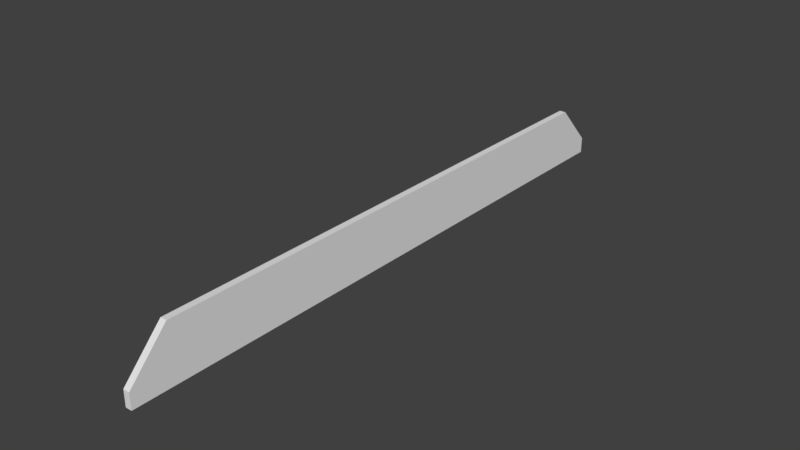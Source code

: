 # Source: LongeBridge_lateral.blend  (saved by Blender 2.78.0; exported with 4.5.12 LTS)
import bpy
from mathutils import Matrix  # noqa: F401  (used for matrix-valued properties, if any)

bpy.ops.wm.read_factory_settings(use_empty=True)
scene = bpy.context.scene
scene.name = 'Scene'

# ---- collections
col_collection_1 = bpy.data.collections.new('Collection 1'); scene.collection.children.link(col_collection_1)

# ---- materials (node trees are filled in below, after node groups)
mat_material_001 = bpy.data.materials.new('Material.001')
mat_material_001.alpha_threshold = 0.0
mat_material_001.use_transparent_shadow = False
mat_material_001.roughness = 0.5

# ---- material node trees

# ---- world
world_world = bpy.data.worlds.new('World'); scene.world = world_world
world_world.color = (0.05088, 0.05088, 0.05088)
world_world.use_sun_shadow = False
world_world.sun_shadow_jitter_overblur = 0.0
world_world.cycles.sampling_method = 'MANUAL'

# ---- meshes
me_cube_001 = bpy.data.meshes.new('Cube.001')
me_cube_001.from_pydata([(-0.05003, -5.195, -0.3966), (-0.05003, -4.532, 0.2166), (0.06158, -5.195, -0.3966), (0.06158, -4.532, -0.3966), (-0.05003, -4.532, -0.3966), (0.06158, -4.532, -0.3966), (-0.05003, -4.532, 0.5878), (0.06158, -4.532, 0.5878), (-0.05003, -5.195, -0.1229), (0.06158, -5.195, -0.1229), (-0.05003, -4.532, -0.1229), (-0.05003, 5.195, -0.3966), (-0.05003, 4.532, 0.2166), (0.06158, 5.195, -0.3966), (0.06158, 4.532, -0.3966), (-0.05003, 4.532, -0.3966), (0.06158, 4.532, -0.3966), (-0.05003, 4.532, 0.5878), (0.06158, 4.532, 0.5878), (-0.05003, 5.195, -0.1229), (0.06158, 5.195, -0.1229), (-0.05003, 4.532, -0.1229), (-0.05003, 4.109e-07, -0.1229), (0.06158, 4.109e-07, 0.5878), (-0.05003, 4.109e-07, 0.5878), (0.06158, 4.109e-07, -0.3966), (-0.05003, 4.109e-07, 0.2166), (0.06158, 4.109e-07, -0.3966), (-0.05003, 4.109e-07, -0.3966)], [], [(10, 8, 1), (5, 2, 0, 4), (9, 3, 7), (8, 6, 1), (27, 23, 7, 3), (24, 6, 7, 23), (25, 5, 4, 28), (22, 10, 1, 26), (0, 2, 9, 8), (4, 0, 8, 10), (7, 6, 8, 9), (28, 4, 10, 22), (1, 6, 24, 26), (21, 12, 19), (16, 15, 11, 13), (20, 18, 14), (19, 12, 17), (27, 14, 18, 23), (24, 23, 18, 17), (25, 28, 15, 16), (22, 26, 12, 21), (11, 19, 20, 13), (15, 21, 19, 11), (20, 14, 16, 13), (18, 20, 19, 17), (28, 22, 21, 15), (12, 26, 24, 17), (3, 9, 2, 5)])
me_cube_001.materials.append(mat_material_001)
me_cube_001.use_remesh_preserve_volume = False
me_cube_001.use_remesh_preserve_attributes = False
me_cube_001.use_mirror_vertex_groups = False
me_cube_001.update()

# ---- objects
ob_cube = bpy.data.objects.new('Cube', me_cube_001)

# ---- transforms, parenting, visibility, modifiers, constraints
ob_cube.location = (0.0, 0.0, 0.0)
ob_cube.lineart.crease_threshold = 0.0
_vg = ob_cube.vertex_groups.new(name='Group')

# ---- collection membership
col_collection_1.objects.link(ob_cube)

# ---- scene / render settings (as saved in the file)
scene.frame_start = 1; scene.frame_end = 250; scene.frame_set(0)
scene.render.engine = 'BLENDER_EEVEE_NEXT'
scene.render.resolution_percentage = 50
scene.render.dither_intensity = 0.0
scene.cycles.use_denoising = False
scene.cycles.samples = 128
scene.cycles.sampling_pattern = 'TABULATED_SOBOL'
scene.cycles.light_sampling_threshold = 0.0
scene.cycles.use_adaptive_sampling = False
scene.cycles.use_light_tree = False
scene.cycles.blur_glossy = 0.0
scene.cycles.sample_clamp_indirect = 0.0
scene.view_settings.view_transform = 'Standard'
bpy.context.view_layer.update()

# ---- added for rendering (the .blend has no active camera and no usable light): camera, sun
cam_auto = bpy.data.cameras.new('AutoCamera')
cam_auto.lens = 50.0
cam_auto.sensor_width = 36.0
cam_auto.clip_end = 1000.0
ob_auto_camera = bpy.data.objects.new('AutoCamera', cam_auto)
scene.collection.objects.link(ob_auto_camera)
ob_auto_camera.location = (9.66308, -11.5888, 7.82142)
ob_auto_camera.rotation_euler = (1.09748, -7.21219e-08, 0.694738)
scene.camera = ob_auto_camera
light_auto_sun = bpy.data.lights.new('AutoSun', 'SUN')
light_auto_sun.energy = 3.0
light_auto_sun.angle = 0.0523599
ob_auto_sun = bpy.data.objects.new('AutoSun', light_auto_sun)
scene.collection.objects.link(ob_auto_sun)
ob_auto_sun.rotation_euler = (0.872665, 0.174533, 0.523599)
bpy.context.view_layer.update()
